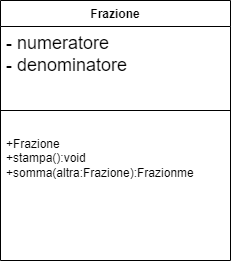

The diagram above was exported from draw.io. Its source (the exported page's mxGraphModel, read from the mxfile embedded in the PNG):
<mxGraphModel dx="1434" dy="768" grid="1" gridSize="10" guides="1" tooltips="1" connect="1" arrows="1" fold="1" page="1" pageScale="1" pageWidth="1169" pageHeight="826" background="none" math="0" shadow="0">
  <root>
    <mxCell id="0" />
    <mxCell id="1" parent="0" />
    <mxCell id="KtolYrX7E1OxLeDGhBaj-50" value="Frazione         " style="swimlane;fontStyle=1;align=center;verticalAlign=top;childLayout=stackLayout;horizontal=1;startSize=26;horizontalStack=0;resizeParent=1;resizeParentMax=0;resizeLast=0;collapsible=1;marginBottom=0;whiteSpace=wrap;html=1;" vertex="1" parent="1">
      <mxGeometry x="500" y="350" width="230" height="260" as="geometry" />
    </mxCell>
    <mxCell id="KtolYrX7E1OxLeDGhBaj-51" value="&lt;font style=&quot;font-size: 18px;&quot;&gt; - numeratore&amp;nbsp;&amp;nbsp;&lt;br&gt;- denominatore&lt;/font&gt;" style="text;strokeColor=none;fillColor=none;align=left;verticalAlign=top;spacingLeft=4;spacingRight=4;overflow=hidden;rotatable=0;points=[[0,0.5],[1,0.5]];portConstraint=eastwest;whiteSpace=wrap;html=1;" vertex="1" parent="KtolYrX7E1OxLeDGhBaj-50">
      <mxGeometry y="26" width="230" height="64" as="geometry" />
    </mxCell>
    <mxCell id="KtolYrX7E1OxLeDGhBaj-52" value="" style="line;strokeWidth=1;fillColor=none;align=left;verticalAlign=middle;spacingTop=-1;spacingLeft=3;spacingRight=3;rotatable=0;labelPosition=right;points=[];portConstraint=eastwest;strokeColor=inherit;" vertex="1" parent="KtolYrX7E1OxLeDGhBaj-50">
      <mxGeometry y="90" width="230" height="40" as="geometry" />
    </mxCell>
    <mxCell id="KtolYrX7E1OxLeDGhBaj-53" value="+Frazione&lt;br&gt;+stampa():void&lt;br&gt;+somma(altra:Frazione):Frazionme" style="text;strokeColor=none;fillColor=none;align=left;verticalAlign=top;spacingLeft=4;spacingRight=4;overflow=hidden;rotatable=0;points=[[0,0.5],[1,0.5]];portConstraint=eastwest;whiteSpace=wrap;html=1;" vertex="1" parent="KtolYrX7E1OxLeDGhBaj-50">
      <mxGeometry y="130" width="230" height="130" as="geometry" />
    </mxCell>
  </root>
</mxGraphModel>